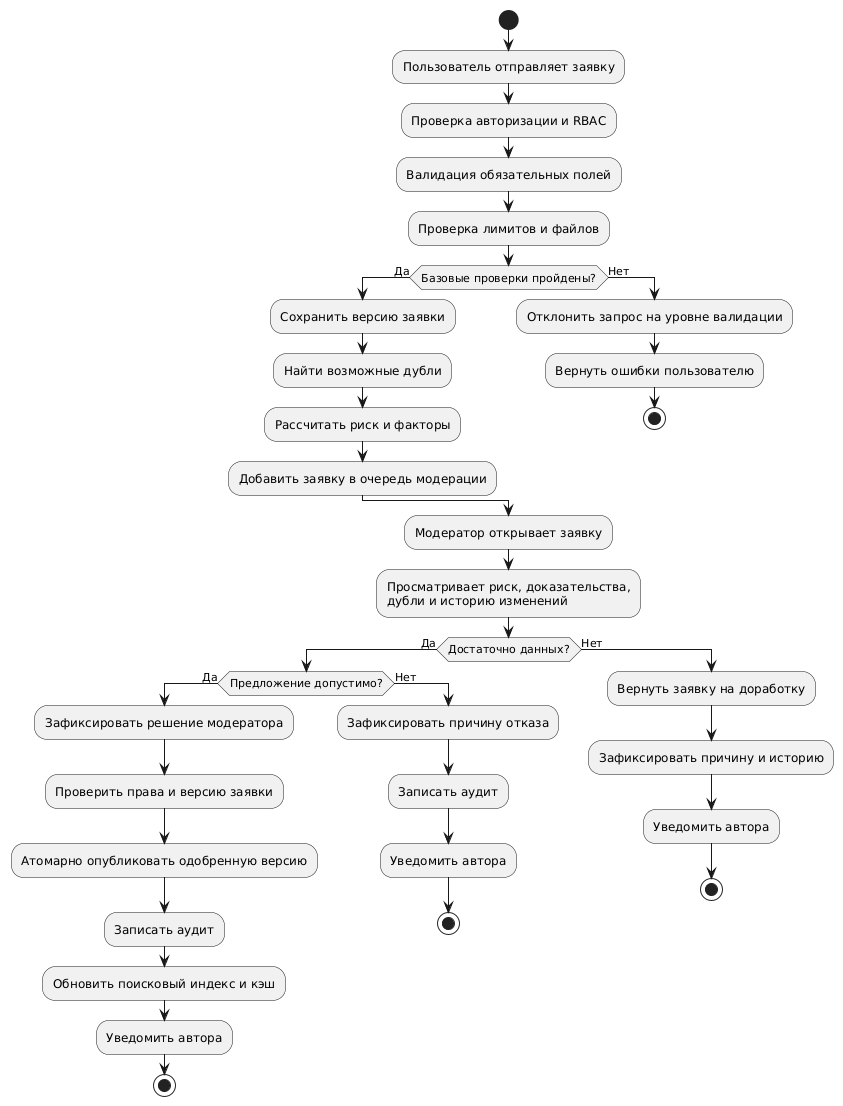

The diagram above was rendered by PlantUML. Its source (embedded in the PNG):
@startuml
skinparam shadowing false

start

:Пользователь отправляет заявку;
:Проверка авторизации и RBAC;
:Валидация обязательных полей;
:Проверка лимитов и файлов;

if (Базовые проверки пройдены?) then (Да)
  :Сохранить версию заявки;
  :Найти возможные дубли;
  :Рассчитать риск и факторы;
  :Добавить заявку в очередь модерации;
else (Нет)
  :Отклонить запрос на уровне валидации;
  :Вернуть ошибки пользователю;
  stop
endif

:Модератор открывает заявку;
:Просматривает риск, доказательства,\nдубли и историю изменений;

if (Достаточно данных?) then (Да)
  if (Предложение допустимо?) then (Да)
    :Зафиксировать решение модератора;
    :Проверить права и версию заявки;
    :Атомарно опубликовать одобренную версию;
    :Записать аудит;
    :Обновить поисковый индекс и кэш;
    :Уведомить автора;
    stop
  else (Нет)
    :Зафиксировать причину отказа;
    :Записать аудит;
    :Уведомить автора;
    stop
  endif
else (Нет)
  :Вернуть заявку на доработку;
  :Зафиксировать причину и историю;
  :Уведомить автора;
  stop
endif
@enduml